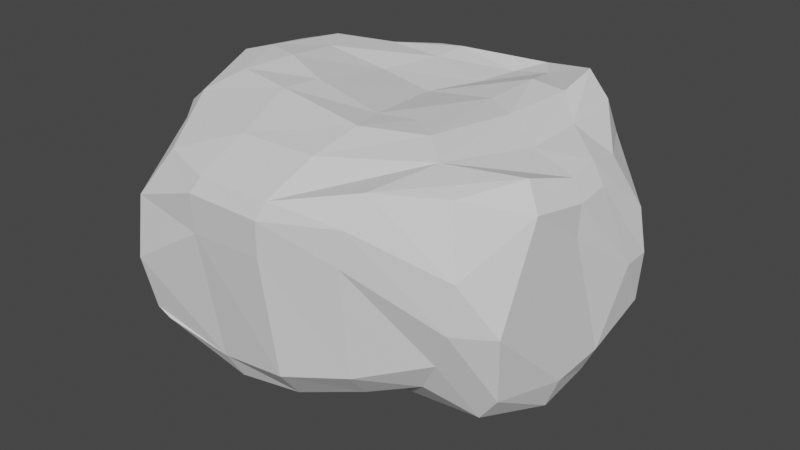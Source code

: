 # Source: LargeRock_09.blend  (saved by Blender 2.92.15; exported with 4.5.12 LTS)
import bpy
from mathutils import Matrix  # noqa: F401  (used for matrix-valued properties, if any)

bpy.ops.wm.read_factory_settings(use_empty=True)
scene = bpy.context.scene
scene.name = 'Scene'

# ---- collections
col_collection = bpy.data.collections.new('Collection'); scene.collection.children.link(col_collection)

# ---- world
world_world = bpy.data.worlds.new('World'); scene.world = world_world
world_world.use_nodes = True; world_world.node_tree.nodes.clear()
_N = world_world.node_tree.nodes; _L = world_world.node_tree.links
n0 = _N.new('ShaderNodeOutputWorld'); n0.name = 'World Output'; n0.location = (300, 300)
n1 = _N.new('ShaderNodeBackground'); n1.name = 'Background'; n1.location = (10, 300)
n1.inputs[0].default_value = (0.05088, 0.05088, 0.05088, 1.0)
_L.new(n1.outputs[0], n0.inputs[0])
n0.is_active_output = True
world_world.color = (0.05088, 0.05088, 0.05088)
world_world.use_sun_shadow = False
world_world.sun_shadow_jitter_overblur = 0.0

# ---- meshes
me_cube_003 = bpy.data.meshes.new('Cube.003')
me_cube_003.from_pydata([(-2.14, -3.067, 1.751), (-2.452, 2.416, -2.566), (-2.412, 3.515, 1.739), (2.484, -1.981, -1.669), (3.088, -2.034, 2.002), (3.679, 1.735, -2.111), (3.749, 1.514, 1.748), (-2.676, 0.2714, -2.849), (-2.798, -3.526, -0.3979), (-3.758, 0.2013, 2.349), (-3.395, 3.54, -0.1693), (0.5295, 2.667, -2.685), (1.058, 4.102, 1.817), (4.362, 1.826, -0.04274), (3.811, -0.2081, -2.423), (3.889, 0.06711, 1.866), (3.254, -2.362, -0.191), (0.2362, -2.679, -2.426), (0.5729, -3.505, 1.753), (0.5245, -0.5185, -2.776), (0.3474, -3.558, 0.6943), (4.043, 0.02086, 0.8658), (0.7628, 3.975, 0.2859), (-2.714, -3.419, 0.8403), (-3.766, 1.748, 2.18), (-3.272, 3.03, -1.547), (-1.095, 2.744, -2.829), (2.747, 3.0, 2.075), (4.26, 1.894, -1.065), (3.873, 0.8481, -2.178), (3.674, -0.9373, 2.145), (2.89, -2.173, -0.9888), (1.469, -2.282, -2.073), (-0.9764, -3.48, 1.704), (-2.963, 1.298, -2.835), (-2.747, -3.285, -1.512), (-3.142, -1.448, 2.121), (-3.414, 3.177, 0.9338), (2.133, 2.395, -2.534), (-0.8549, 4.036, 1.792), (4.259, 1.722, 0.8436), (3.309, -1.483, -2.198), (3.844, 0.7124, 1.924), (3.369, -2.34, 0.7774), (-0.9833, -2.871, -2.488), (1.973, -2.763, 2.053), (0.6054, -2.475, 2.175), (2.922, 0.3072, 2.038), (0.2215, -1.634, -2.705), (0.4117, 1.705, -3.103), (-1.517, 0.001219, -2.687), (1.83, -0.7333, -2.517), (-1.186, -3.525, 0.6145), (1.645, -3.06, 0.7456), (0.4, -3.257, -1.712), (0.4243, -3.623, 1.41), (3.918, -1.87, -0.2288), (4.388, 1.234, -0.02846), (4.045, -0.2069, -1.805), (4.072, 0.02574, 1.481), (2.799, 2.919, 0.6027), (-1.945, 3.843, -0.1247), (0.6248, 3.461, -1.834), (1.005, 4.125, 1.147), (-3.86, -1.95, -1.017), (-3.532, -1.727, 1.294), (-3.82, -1.958, -1.354), (-3.323, 1.43, -2.346), (-1.201, 4.1, 1.225), (-1.312, 3.491, -2.059), (2.451, 2.833, -1.832), (4.064, 0.6893, 1.549), (4.118, 0.856, -1.665), (3.713, -1.554, -1.653), (1.766, -3.055, 1.458), (1.594, -2.795, -1.477), (-1.097, -3.152, -1.967), (1.99, 1.538, -2.747), (-1.222, 1.78, -2.903), (-1.343, -1.388, -2.745), (2.92, 1.558, 2.073), (2.325, -1.426, 2.189), (-1.06, -2.426, 2.122), (1.656, -1.443, -2.381), (-1.146, -3.593, 1.4), (3.957, -1.065, 1.643), (2.928, 3.1, 1.441), (-4.095, 1.553, 1.549), (-3.022, 2.065, 2.364), (-2.032, 3.458, 1.972), (-2.767, -0.7364, 2.422), (-3.278, 0.4695, 2.471), (-0.7928, 3.817, 2.057), (0.8333, 3.913, 2.106), (-3.23, -0.0819, -2.796), (-3.661, 0.828, -2.587), (-2.86, -1.698, -2.681), (2.255, 3.13, 2.504), (0.6616, -1.47, 2.394), (2.118, 0.7881, 2.29), (-3.146, -0.853, -2.746), (2.281, 2.254, 2.33), (1.752, -0.9367, 2.338), (-1.391, -1.101, 2.47), (-2.022, 2.639, 2.251), (-1.393, 3.376, 2.168), (-2.375, 0.1246, 2.546), (-2.483, 1.277, 2.418), (-0.8022, 3.329, 2.243), (0.4861, 3.298, 2.01), (0.3362, 2.369, 2.02), (-0.05836, 1.293, 2.041), (-1.253, 1.438, 2.158), (1.201, 3.409, 2.113), (0.3645, -0.6327, 2.288), (1.444, 1.195, 2.29), (-0.9055, 2.645, 2.18), (1.612, 2.221, 2.404), (1.132, -0.4811, 2.308), (-1.277, -0.3387, 2.449), (-3.83, -1.152, 1.677), (-4.094, -0.1456, 1.853), (-4.071, 1.541, 0.9024), (-4.01, 2.06, -0.9172), (-1.909, -2.418, -2.68), (-0.9764, -2.598, -2.722), (-1.013, -1.856, -2.821), (-2.419, -0.2498, -2.848), (-4.079, 0.8721, -1.386), (-3.804, -1.065, -1.59), (-3.88, -0.1953, -1.543), (-3.823, -0.1508, -2.338), (-4.128, -0.2579, 1.366), (-4.109, 0.4978, 1.72), (-3.891, 1.536, -1.871), (-3.593, -2.509, -1.685), (-3.912, -1.28, 1.157), (-3.668, -1.086, -2.397), (-4.029, 0.8818, -2.086), (-2.431, -3.291, -1.646), (-2.284, -1.323, -2.83), (-4.116, 0.4983, 1.162)], [], [(87, 24, 2, 37), (86, 27, 6, 40), (85, 30, 4, 43), (84, 33, 0, 23), (83, 41, 3, 32), (82, 36, 0, 33), (81, 46, 18, 45), (39, 2, 89, 92), (46, 81, 102, 98), (64, 65, 136, 129), (78, 49, 19, 50), (77, 29, 14, 51), (76, 52, 8, 35), (75, 53, 20, 54), (74, 45, 18, 55), (73, 56, 16, 31), (72, 57, 21, 58), (71, 42, 15, 59), (70, 60, 13, 28), (69, 61, 22, 62), (68, 39, 12, 63), (44, 76, 139, 124), (25, 67, 138, 134), (7, 50, 127, 94), (37, 10, 123, 122), (8, 23, 65, 64), (23, 0, 36, 65), (17, 44, 124, 125), (79, 48, 126, 140), (35, 8, 64, 66), (34, 67, 25, 1), (66, 64, 129, 137), (76, 35, 135, 139), (61, 68, 63, 22), (10, 37, 68, 61), (37, 2, 39, 68), (26, 69, 62, 11), (1, 25, 69, 26), (25, 10, 61, 69), (38, 70, 28, 5), (11, 62, 70, 38), (62, 22, 60, 70), (57, 71, 59, 21), (13, 40, 71, 57), (40, 6, 42, 71), (29, 72, 58, 14), (5, 28, 72, 29), (28, 13, 57, 72), (41, 73, 31, 3), (14, 58, 73, 41), (58, 21, 56, 73), (53, 74, 55, 20), (16, 43, 74, 53), (43, 4, 45, 74), (32, 75, 54, 17), (3, 31, 75, 32), (31, 16, 53, 75), (10, 25, 134, 123), (17, 54, 76, 44), (54, 20, 52, 76), (49, 77, 51, 19), (11, 38, 77, 49), (38, 5, 29, 77), (34, 78, 50, 7), (1, 26, 78, 34), (26, 11, 49, 78), (36, 9, 121, 120), (24, 87, 141, 133), (50, 19, 48, 79), (47, 80, 101, 99), (12, 39, 92, 93), (82, 46, 98, 103), (42, 80, 47, 15), (6, 27, 80, 42), (24, 9, 91, 88), (30, 81, 45, 4), (15, 47, 81, 30), (2, 24, 88, 89), (46, 82, 33, 18), (27, 12, 93, 97), (81, 47, 99, 102), (48, 83, 32, 17), (19, 51, 83, 48), (51, 14, 41, 83), (52, 84, 23, 8), (20, 55, 84, 52), (55, 18, 33, 84), (56, 85, 43, 16), (21, 59, 85, 56), (59, 15, 30, 85), (60, 86, 40, 13), (22, 63, 86, 60), (63, 12, 27, 86), (48, 17, 125, 126), (9, 24, 133, 121), (50, 79, 140, 127), (97, 93, 109, 113), (90, 103, 119, 106), (99, 101, 117, 115), (102, 99, 115, 118), (93, 92, 108, 109), (88, 91, 107, 104), (103, 98, 114, 119), (91, 90, 106, 107), (92, 89, 105, 108), (9, 36, 90, 91), (36, 82, 103, 90), (80, 27, 97, 101), (117, 110, 111, 115), (116, 104, 107, 112), (110, 116, 112, 111), (109, 108, 116, 110), (108, 105, 104, 116), (113, 109, 110, 117), (115, 111, 114, 118), (111, 112, 119, 114), (112, 107, 106, 119), (98, 102, 118, 114), (101, 97, 113, 117), (89, 88, 104, 105), (140, 126, 125, 124), (138, 128, 123, 134), (137, 129, 130, 131), (136, 120, 121, 132), (129, 136, 132, 130), (100, 137, 131, 94), (96, 135, 137, 100), (94, 131, 138, 95), (131, 130, 128, 138), (124, 139, 135, 96), (100, 140, 124, 96), (94, 127, 140, 100), (128, 141, 122, 123), (130, 132, 141, 128), (132, 121, 133, 141), (67, 34, 95, 138), (65, 36, 120, 136), (87, 37, 122, 141), (34, 7, 94, 95), (35, 66, 137, 135)])
_k = set([(3, 31), (3, 41), (4, 30), (4, 43), (5, 28), (5, 29), (6, 40), (6, 42), (8, 52), (9, 24), (9, 36), (10, 61), (11, 49), (13, 28), (13, 40), (14, 29), (14, 41), (15, 30), (15, 42), (16, 31), (16, 43), (17, 125), (19, 49), (20, 52), (20, 53), (20, 54), (20, 55), (24, 87), (25, 134), (27, 80), (28, 72), (29, 72), (30, 85), (34, 95), (36, 82), (37, 87), (43, 85), (46, 81), (46, 82), (47, 80), (47, 81), (48, 126), (49, 77), (49, 78), (50, 127), (52, 76), (52, 84), (56, 85), (57, 72), (58, 72), (59, 85), (61, 68), (61, 69), (87, 141), (94, 95), (94, 127), (95, 138), (103, 119), (106, 119), (112, 119), (114, 119), (123, 134), (124, 125), (125, 126), (126, 140), (127, 140), (128, 130), (129, 130), (130, 131), (130, 132), (134, 138)])
me_cube_003.attributes.new('sharp_edge', 'BOOLEAN', 'EDGE').data.foreach_set('value', [ (min(e.vertices), max(e.vertices)) in _k for e in me_cube_003.edges])
_uv = me_cube_003.uv_layers.new(name='UVMap')
_uv.uv.foreach_set('vector', [0.6963, 0.2882, 0.7368, 0.2986, 0.7393, 0.4297, 0.6735, 0.3903, 0.6621, 0.8037, 0.6988, 0.8043, 0.6732, 0.9033, 0.6124, 0.9035, 0.9209, 0.03472, 0.9223, 0.002486, 0.9919, 0.01347, 0.9945, 0.08751, 0.9709, 0.6902, 0.9887, 0.6805, 1.0, 0.7482, 0.9442, 0.7788, 0.2253, 0.5452, 0.2147, 0.4524, 0.2634, 0.4881, 0.2767, 0.5492, 0.3534, 0.3322, 0.428, 0.2242, 0.428, 0.3356, 0.3824, 0.3903, 0.1572, 0.3782, 0.2723, 0.3813, 0.3056, 0.4355, 0.2131, 0.4352, 0.1557, 0.0227, 0.244, 0.0, 0.2287, 0.01992, 0.1615, 0.04115, 0.2723, 0.3813, 0.1572, 0.3782, 0.1724, 0.3368, 0.2409, 0.3322, 0.5439, 0.1086, 0.6725, 0.1067, 0.6633, 0.1386, 0.5152, 0.1595, 0.06028, 0.725, 0.05704, 0.636, 0.1781, 0.6164, 0.1603, 0.7322, 0.05619, 0.5478, 0.08018, 0.4355, 0.14, 0.4355, 0.1834, 0.5413, 0.7848, 0.6932, 0.9278, 0.6946, 0.8748, 0.7857, 0.8115, 0.7832, 0.8047, 0.543, 0.9269, 0.5345, 0.929, 0.6106, 0.8002, 0.6125, 0.9664, 0.5256, 1.0, 0.5062, 0.9866, 0.5953, 0.9677, 0.6053, 0.9295, 0.2131, 0.9496, 0.1385, 0.9945, 0.1435, 0.9951, 0.1955, 0.7951, 0.2033, 0.7815, 0.1097, 0.8561, 0.06809, 0.8536, 0.2154, 0.8243, 0.02478, 0.8264, 0.0001091, 0.8625, 0.009683, 0.8607, 0.03397, 0.4852, 0.7619, 0.6148, 0.7969, 0.5623, 0.8967, 0.5065, 0.8808, 0.4877, 0.5551, 0.5953, 0.5208, 0.6145, 0.6701, 0.4971, 0.6587, 0.6695, 0.5646, 0.7014, 0.5836, 0.6984, 0.6909, 0.6617, 0.6846, 0.7517, 0.6863, 0.7848, 0.6932, 0.8034, 0.7664, 0.7271, 0.7406, 0.5272, 0.3928, 0.4703, 0.3094, 0.4985, 0.2673, 0.5111, 0.3024, 0.1516, 0.7979, 0.1603, 0.7322, 0.179, 0.781, 0.1742, 0.8267, 0.6735, 0.3903, 0.6103, 0.4141, 0.5649, 0.3262, 0.6612, 0.2913, 0.5734, 0.0, 0.6443, 0.001224, 0.6725, 0.1067, 0.5439, 0.1086, 0.6443, 0.001224, 0.7091, 0.0004631, 0.7267, 0.1105, 0.6725, 0.1067, 0.7497, 0.6173, 0.7517, 0.6863, 0.7271, 0.7406, 0.7315, 0.6857, 0.2356, 0.7152, 0.2415, 0.6275, 0.2602, 0.6949, 0.2373, 0.7675, 0.5087, 0.01313, 0.5734, 0.0, 0.5439, 0.1086, 0.5251, 0.1088, 0.4352, 0.3093, 0.4703, 0.3094, 0.5272, 0.3928, 0.4454, 0.3804, 0.5251, 0.1088, 0.5439, 0.1086, 0.5152, 0.1595, 0.4708, 0.1615, 0.7848, 0.6932, 0.8115, 0.7832, 0.7806, 0.8415, 0.8034, 0.7664, 0.5953, 0.5208, 0.6695, 0.5646, 0.6617, 0.6846, 0.6145, 0.6701, 0.5903, 0.4365, 0.6568, 0.4297, 0.6695, 0.5646, 0.5953, 0.5208, 0.6568, 0.4297, 0.7014, 0.4914, 0.7014, 0.5836, 0.6695, 0.5646, 0.428, 0.5651, 0.4877, 0.5551, 0.4971, 0.6587, 0.4335, 0.6572, 0.4317, 0.483, 0.5048, 0.4407, 0.4877, 0.5551, 0.428, 0.5651, 0.5048, 0.4407, 0.5903, 0.4365, 0.5953, 0.5208, 0.4877, 0.5551, 0.4377, 0.749, 0.4852, 0.7619, 0.5065, 0.8808, 0.4473, 0.8461, 0.4335, 0.6572, 0.4971, 0.6587, 0.4852, 0.7619, 0.4377, 0.749, 0.4971, 0.6587, 0.6145, 0.6701, 0.6148, 0.7969, 0.4852, 0.7619, 0.7815, 0.1097, 0.8243, 0.02478, 0.8607, 0.03397, 0.8561, 0.06809, 0.7486, 0.107, 0.7604, 0.05749, 0.8243, 0.02478, 0.7815, 0.1097, 0.7604, 0.05749, 0.7792, 0.0, 0.8264, 0.0001091, 0.8243, 0.02478, 0.7935, 0.2353, 0.7951, 0.2033, 0.8536, 0.2154, 0.8527, 0.2523, 0.742, 0.2328, 0.7393, 0.1644, 0.7951, 0.2033, 0.7935, 0.2353, 0.7393, 0.1644, 0.7486, 0.107, 0.7815, 0.1097, 0.7951, 0.2033, 0.9315, 0.2508, 0.9295, 0.2131, 0.9951, 0.1955, 0.9951, 0.2439, 0.8527, 0.2523, 0.8536, 0.2154, 0.9295, 0.2131, 0.9315, 0.2508, 0.8536, 0.2154, 0.8561, 0.06809, 0.9496, 0.1385, 0.9295, 0.2131, 0.9269, 0.5345, 0.9664, 0.5256, 0.9677, 0.6053, 0.929, 0.6106, 0.8667, 0.4404, 0.9211, 0.4297, 0.9664, 0.5256, 0.9269, 0.5345, 0.9211, 0.4297, 0.9948, 0.4309, 1.0, 0.5062, 0.9664, 0.5256, 0.76, 0.542, 0.8047, 0.543, 0.8002, 0.6125, 0.7497, 0.6173, 0.7783, 0.4801, 0.8198, 0.4596, 0.8047, 0.543, 0.76, 0.542, 0.8198, 0.4596, 0.8667, 0.4404, 0.9269, 0.5345, 0.8047, 0.543, 0.6103, 0.4141, 0.5272, 0.3928, 0.5111, 0.3024, 0.5649, 0.3262, 0.7497, 0.6173, 0.8002, 0.6125, 0.7848, 0.6932, 0.7517, 0.6863, 0.8002, 0.6125, 0.929, 0.6106, 0.9278, 0.6946, 0.7848, 0.6932, 0.05704, 0.636, 0.05619, 0.5478, 0.1834, 0.5413, 0.1781, 0.6164, 0.0, 0.6324, 0.007204, 0.5429, 0.05619, 0.5478, 0.05704, 0.636, 0.007204, 0.5429, 0.03237, 0.4507, 0.08018, 0.4355, 0.05619, 0.5478, 0.09618, 0.8188, 0.06028, 0.725, 0.1603, 0.7322, 0.1516, 0.7979, 0.02949, 0.7979, 0.006066, 0.7224, 0.06028, 0.725, 0.09618, 0.8188, 0.006066, 0.7224, 0.0, 0.6324, 0.05704, 0.636, 0.06028, 0.725, 0.7267, 0.1105, 0.7393, 0.2086, 0.703, 0.1961, 0.6916, 0.1429, 0.7368, 0.2986, 0.6963, 0.2882, 0.6703, 0.2338, 0.7006, 0.2307, 0.1603, 0.7322, 0.1781, 0.6164, 0.2415, 0.6275, 0.2356, 0.7152, 0.07754, 0.3089, 0.04478, 0.2455, 0.06208, 0.1945, 0.1066, 0.2622, 0.06403, 0.07518, 0.1557, 0.0227, 0.1615, 0.04115, 0.08497, 0.08448, 0.3534, 0.3322, 0.2723, 0.3813, 0.2409, 0.3322, 0.33, 0.2562, 0.01947, 0.3131, 0.04478, 0.2455, 0.07754, 0.3089, 0.03424, 0.3475, 0.0, 0.2697, 0.01891, 0.1674, 0.04478, 0.2455, 0.01947, 0.3131, 0.3606, 0.04862, 0.407, 0.1246, 0.375, 0.1265, 0.3158, 0.05979, 0.07583, 0.3926, 0.1572, 0.3782, 0.2131, 0.4352, 0.1366, 0.4315, 0.03424, 0.3475, 0.07754, 0.3089, 0.1572, 0.3782, 0.07583, 0.3926, 0.244, 0.0, 0.3606, 0.04862, 0.3158, 0.05979, 0.2287, 0.01992, 0.2723, 0.3813, 0.3534, 0.3322, 0.3824, 0.3903, 0.3056, 0.4355, 0.01891, 0.1674, 0.06403, 0.07518, 0.08497, 0.08448, 0.05026, 0.1544, 0.1572, 0.3782, 0.07754, 0.3089, 0.1066, 0.2622, 0.1724, 0.3368, 0.2415, 0.6275, 0.2253, 0.5452, 0.2767, 0.5492, 0.3012, 0.6195, 0.1781, 0.6164, 0.1834, 0.5413, 0.2253, 0.5452, 0.2415, 0.6275, 0.1834, 0.5413, 0.14, 0.4355, 0.2147, 0.4524, 0.2253, 0.5452, 0.9278, 0.6946, 0.9709, 0.6902, 0.9442, 0.7788, 0.8748, 0.7857, 0.929, 0.6106, 0.9677, 0.6053, 0.9709, 0.6902, 0.9278, 0.6946, 0.9677, 0.6053, 0.9866, 0.5953, 0.9887, 0.6805, 0.9709, 0.6902, 0.9496, 0.1385, 0.9209, 0.03472, 0.9945, 0.08751, 0.9945, 0.1435, 0.8561, 0.06809, 0.8607, 0.03397, 0.9209, 0.03472, 0.9496, 0.1385, 0.8607, 0.03397, 0.8625, 0.009683, 0.9223, 0.002486, 0.9209, 0.03472, 0.6148, 0.7969, 0.6621, 0.8037, 0.6124, 0.9035, 0.5623, 0.8967, 0.6145, 0.6701, 0.6617, 0.6846, 0.6621, 0.8037, 0.6148, 0.7969, 0.6617, 0.6846, 0.6984, 0.6909, 0.6988, 0.8043, 0.6621, 0.8037, 0.2415, 0.6275, 0.3012, 0.6195, 0.3012, 0.6888, 0.2602, 0.6949, 0.7393, 0.2086, 0.7368, 0.2986, 0.7006, 0.2307, 0.703, 0.1961, 0.1603, 0.7322, 0.2356, 0.7152, 0.2373, 0.7675, 0.179, 0.781, 0.05026, 0.1544, 0.08497, 0.08448, 0.1191, 0.1015, 0.08539, 0.1168, 0.3858, 0.1992, 0.33, 0.2562, 0.303, 0.2227, 0.342, 0.1692, 0.1066, 0.2622, 0.06208, 0.1945, 0.09494, 0.1802, 0.1287, 0.2247, 0.1724, 0.3368, 0.1066, 0.2622, 0.1287, 0.2247, 0.19, 0.2971, 0.08497, 0.08448, 0.1615, 0.04115, 0.177, 0.06455, 0.1191, 0.1015, 0.3158, 0.05979, 0.375, 0.1265, 0.3136, 0.1118, 0.2528, 0.06111, 0.33, 0.2562, 0.2409, 0.3322, 0.2314, 0.2829, 0.303, 0.2227, 0.375, 0.1265, 0.3858, 0.1992, 0.342, 0.1692, 0.3136, 0.1118, 0.1615, 0.04115, 0.2287, 0.01992, 0.2022, 0.04534, 0.177, 0.06455, 0.407, 0.1246, 0.428, 0.2242, 0.3858, 0.1992, 0.375, 0.1265, 0.428, 0.2242, 0.3534, 0.3322, 0.33, 0.2562, 0.3858, 0.1992, 0.04478, 0.2455, 0.01891, 0.1674, 0.05026, 0.1544, 0.06208, 0.1945, 0.09494, 0.1802, 0.1513, 0.1394, 0.1981, 0.1786, 0.1287, 0.2247, 0.2008, 0.09245, 0.2528, 0.06111, 0.3136, 0.1118, 0.2501, 0.139, 0.1513, 0.1394, 0.2008, 0.09245, 0.2501, 0.139, 0.1981, 0.1786, 0.1191, 0.1015, 0.177, 0.06455, 0.2008, 0.09245, 0.1513, 0.1394, 0.177, 0.06455, 0.2022, 0.04534, 0.2528, 0.06111, 0.2008, 0.09245, 0.08539, 0.1168, 0.1191, 0.1015, 0.1513, 0.1394, 0.09494, 0.1802, 0.1287, 0.2247, 0.1981, 0.1786, 0.2314, 0.2829, 0.19, 0.2971, 0.1981, 0.1786, 0.2501, 0.139, 0.303, 0.2227, 0.2314, 0.2829, 0.2501, 0.139, 0.3136, 0.1118, 0.342, 0.1692, 0.303, 0.2227, 0.2409, 0.3322, 0.1724, 0.3368, 0.19, 0.2971, 0.2314, 0.2829, 0.06208, 0.1945, 0.05026, 0.1544, 0.08539, 0.1168, 0.09494, 0.1802, 0.2287, 0.01992, 0.3158, 0.05979, 0.2528, 0.06111, 0.2022, 0.04534, 0.2373, 0.7675, 0.2602, 0.6949, 0.3012, 0.6888, 0.2966, 0.7414, 0.4985, 0.2673, 0.5355, 0.2643, 0.5649, 0.3262, 0.5111, 0.3024, 0.4708, 0.1615, 0.5152, 0.1595, 0.5217, 0.2068, 0.4783, 0.2128, 0.6633, 0.1386, 0.6916, 0.1429, 0.703, 0.1961, 0.6773, 0.1928, 0.5152, 0.1595, 0.6633, 0.1386, 0.6773, 0.1928, 0.5217, 0.2068, 0.4351, 0.1722, 0.4708, 0.1615, 0.4783, 0.2128, 0.4364, 0.2166, 0.428, 0.1213, 0.5012, 0.0782, 0.4708, 0.1615, 0.4351, 0.1722, 0.4364, 0.2166, 0.4783, 0.2128, 0.4985, 0.2673, 0.4643, 0.2682, 0.4783, 0.2128, 0.5217, 0.2068, 0.5355, 0.2643, 0.4985, 0.2673, 0.7271, 0.7406, 0.8034, 0.7664, 0.7806, 0.8415, 0.7014, 0.8057, 0.2165, 0.818, 0.2373, 0.7675, 0.2966, 0.7414, 0.2619, 0.7978, 0.1742, 0.8267, 0.179, 0.781, 0.2373, 0.7675, 0.2165, 0.818, 0.5355, 0.2643, 0.6703, 0.2338, 0.6612, 0.2913, 0.5649, 0.3262, 0.5217, 0.2068, 0.6773, 0.1928, 0.6703, 0.2338, 0.5355, 0.2643, 0.6773, 0.1928, 0.703, 0.1961, 0.7006, 0.2307, 0.6703, 0.2338, 0.4703, 0.3094, 0.4352, 0.3093, 0.4643, 0.2682, 0.4985, 0.2673, 0.6725, 0.1067, 0.7267, 0.1105, 0.6916, 0.1429, 0.6633, 0.1386, 0.6963, 0.2882, 0.6735, 0.3903, 0.6612, 0.2913, 0.6703, 0.2338, 0.09618, 0.8188, 0.1516, 0.7979, 0.1742, 0.8267, 0.126, 0.8571, 0.5087, 0.01313, 0.5251, 0.1088, 0.4708, 0.1615, 0.5012, 0.0782])
me_cube_003.use_remesh_fix_poles = True
me_cube_003.use_remesh_preserve_attributes = False
me_cube_003.use_mirror_vertex_groups = False
me_cube_003.update()

# ---- objects
ob_mesh__large_rock_09 = bpy.data.objects.new('[Mesh] Large Rock 09', me_cube_003)

# ---- transforms, parenting, visibility, modifiers, constraints
ob_mesh__large_rock_09.location = (0.0, 0.0, 0.0)
ob_mesh__large_rock_09.lineart.crease_threshold = 0.0

# ---- collection membership
col_collection.objects.link(ob_mesh__large_rock_09)

# ---- scene / render settings (as saved in the file)
scene.frame_start = 1; scene.frame_end = 250; scene.frame_set(1)
scene.render.engine = 'BLENDER_EEVEE_NEXT'
scene.cycles.use_denoising = False
scene.cycles.samples = 128
scene.cycles.sampling_pattern = 'TABULATED_SOBOL'
scene.cycles.use_adaptive_sampling = False
scene.cycles.use_light_tree = False
scene.view_settings.view_transform = 'Filmic'
bpy.context.view_layer.update()

# ---- added for rendering (the .blend has no active camera and no usable light): camera, sun
cam_auto = bpy.data.cameras.new('AutoCamera')
cam_auto.lens = 50.0
cam_auto.sensor_width = 36.0
cam_auto.clip_end = 1000.0
ob_auto_camera = bpy.data.objects.new('AutoCamera', cam_auto)
scene.collection.objects.link(ob_auto_camera)
ob_auto_camera.location = (11.9948, -13.9872, 9.21335)
ob_auto_camera.rotation_euler = (1.09748, -7.21219e-08, 0.694738)
scene.camera = ob_auto_camera
light_auto_sun = bpy.data.lights.new('AutoSun', 'SUN')
light_auto_sun.energy = 3.0
light_auto_sun.angle = 0.0523599
ob_auto_sun = bpy.data.objects.new('AutoSun', light_auto_sun)
scene.collection.objects.link(ob_auto_sun)
ob_auto_sun.rotation_euler = (0.872665, 0.174533, 0.523599)
bpy.context.view_layer.update()
